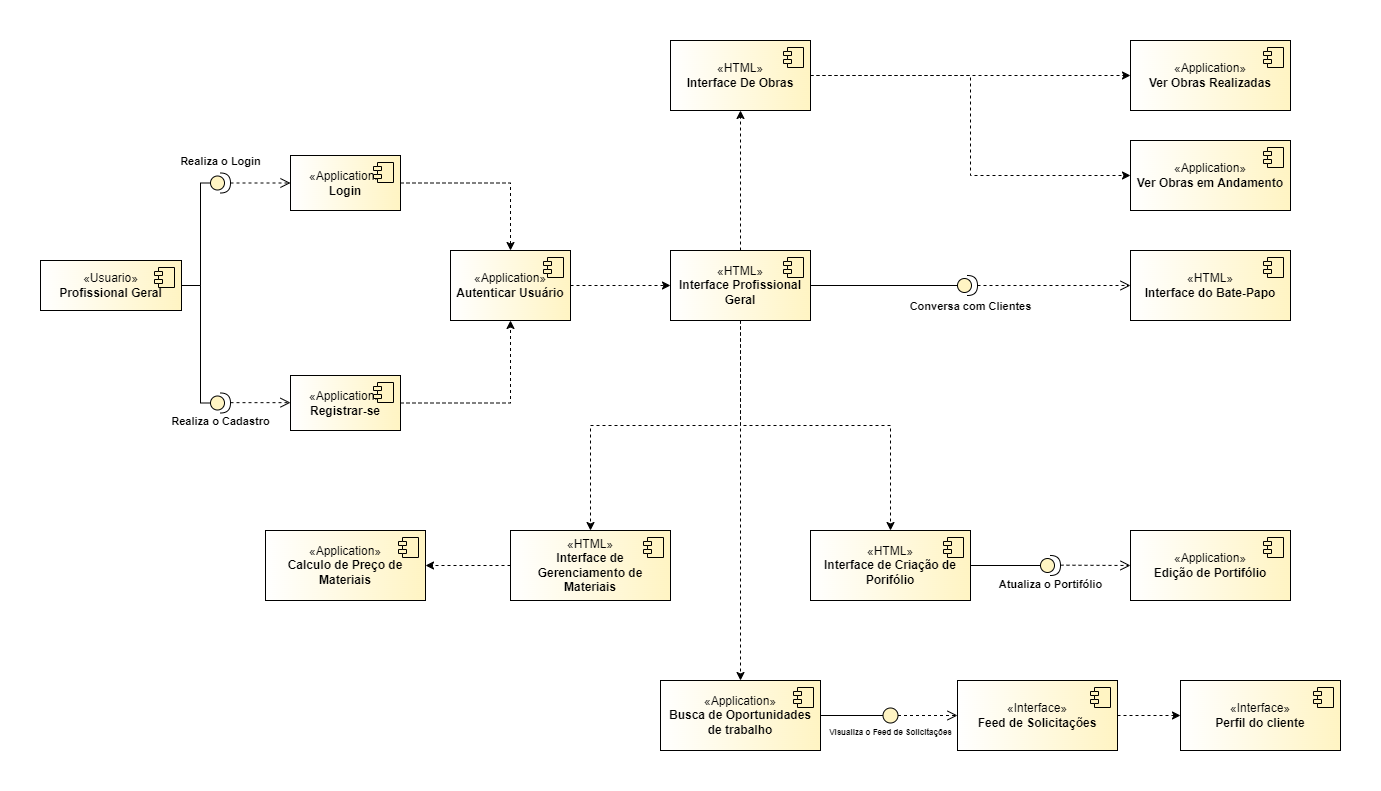

The diagram above was exported from draw.io. Its source (the exported page's mxGraphModel, read from the mxfile embedded in the PNG):
<mxGraphModel dx="1292" dy="-483" grid="1" gridSize="10" guides="1" tooltips="1" connect="1" arrows="1" fold="1" page="1" pageScale="1" pageWidth="827" pageHeight="1169" math="0" shadow="0">
  <root>
    <mxCell id="0" />
    <mxCell id="1" parent="0" />
    <mxCell id="GJaPlLJLv2J17pNfSx2u-1" value="«Usuario»&lt;b&gt;&lt;br&gt;Profissional Geral&lt;/b&gt;" style="html=1;dropTarget=0;whiteSpace=wrap;gradientColor=#FFF4C3;gradientDirection=east;" parent="1" vertex="1">
      <mxGeometry x="200" y="1750" width="141" height="50" as="geometry" />
    </mxCell>
    <mxCell id="GJaPlLJLv2J17pNfSx2u-2" value="" style="shape=module;jettyWidth=8;jettyHeight=4;fillColor=#FFF4C3;" parent="GJaPlLJLv2J17pNfSx2u-1" vertex="1">
      <mxGeometry x="1" width="20" height="20" relative="1" as="geometry">
        <mxPoint x="-27" y="7" as="offset" />
      </mxGeometry>
    </mxCell>
    <mxCell id="GJaPlLJLv2J17pNfSx2u-3" style="edgeStyle=orthogonalEdgeStyle;rounded=0;orthogonalLoop=1;jettySize=auto;html=1;dashed=1;" parent="1" source="GJaPlLJLv2J17pNfSx2u-4" target="GJaPlLJLv2J17pNfSx2u-10" edge="1">
      <mxGeometry relative="1" as="geometry" />
    </mxCell>
    <mxCell id="GJaPlLJLv2J17pNfSx2u-4" value="«Application»&lt;br&gt;&lt;b&gt;Login&lt;/b&gt;" style="html=1;dropTarget=0;whiteSpace=wrap;gradientColor=#FFF4C3;gradientDirection=east;" parent="1" vertex="1">
      <mxGeometry x="450" y="1645" width="110" height="55" as="geometry" />
    </mxCell>
    <mxCell id="GJaPlLJLv2J17pNfSx2u-5" value="" style="shape=module;jettyWidth=8;jettyHeight=4;fillColor=#FFF4C3;" parent="GJaPlLJLv2J17pNfSx2u-4" vertex="1">
      <mxGeometry x="1" width="20" height="20" relative="1" as="geometry">
        <mxPoint x="-27" y="7" as="offset" />
      </mxGeometry>
    </mxCell>
    <mxCell id="GJaPlLJLv2J17pNfSx2u-6" style="edgeStyle=orthogonalEdgeStyle;rounded=0;orthogonalLoop=1;jettySize=auto;html=1;dashed=1;" parent="1" source="GJaPlLJLv2J17pNfSx2u-7" target="GJaPlLJLv2J17pNfSx2u-10" edge="1">
      <mxGeometry relative="1" as="geometry" />
    </mxCell>
    <mxCell id="GJaPlLJLv2J17pNfSx2u-7" value="«Application»&lt;br&gt;&lt;b&gt;Registrar-se&lt;/b&gt;" style="html=1;dropTarget=0;whiteSpace=wrap;gradientColor=#FFF4C3;gradientDirection=east;" parent="1" vertex="1">
      <mxGeometry x="450" y="1865" width="110" height="55" as="geometry" />
    </mxCell>
    <mxCell id="GJaPlLJLv2J17pNfSx2u-8" value="" style="shape=module;jettyWidth=8;jettyHeight=4;fillColor=#FFF4C3;" parent="GJaPlLJLv2J17pNfSx2u-7" vertex="1">
      <mxGeometry x="1" width="20" height="20" relative="1" as="geometry">
        <mxPoint x="-27" y="7" as="offset" />
      </mxGeometry>
    </mxCell>
    <mxCell id="GJaPlLJLv2J17pNfSx2u-9" style="edgeStyle=orthogonalEdgeStyle;rounded=0;orthogonalLoop=1;jettySize=auto;html=1;dashed=1;" parent="1" source="GJaPlLJLv2J17pNfSx2u-10" edge="1">
      <mxGeometry relative="1" as="geometry">
        <mxPoint x="830" y="1775" as="targetPoint" />
      </mxGeometry>
    </mxCell>
    <mxCell id="GJaPlLJLv2J17pNfSx2u-10" value="«Application»&lt;br&gt;&lt;b&gt;Autenticar Usuário&lt;/b&gt;" style="html=1;dropTarget=0;whiteSpace=wrap;gradientColor=#FFF4C3;gradientDirection=east;" parent="1" vertex="1">
      <mxGeometry x="610" y="1740" width="120" height="70" as="geometry" />
    </mxCell>
    <mxCell id="GJaPlLJLv2J17pNfSx2u-11" value="" style="shape=module;jettyWidth=8;jettyHeight=4;fillColor=#FFF4C3;" parent="GJaPlLJLv2J17pNfSx2u-10" vertex="1">
      <mxGeometry x="1" width="20" height="20" relative="1" as="geometry">
        <mxPoint x="-27" y="7" as="offset" />
      </mxGeometry>
    </mxCell>
    <mxCell id="GJaPlLJLv2J17pNfSx2u-12" value="&lt;b&gt;Realiza o Login&lt;/b&gt;" style="html=1;verticalAlign=bottom;endArrow=open;dashed=1;endSize=8;curved=0;rounded=0;entryX=0;entryY=0.5;entryDx=0;entryDy=0;" parent="1" source="GJaPlLJLv2J17pNfSx2u-14" target="GJaPlLJLv2J17pNfSx2u-4" edge="1">
      <mxGeometry x="-1" y="16" relative="1" as="geometry">
        <mxPoint x="380" y="1714" as="sourcePoint" />
        <mxPoint x="380" y="1660" as="targetPoint" />
        <mxPoint x="-10" y="3" as="offset" />
      </mxGeometry>
    </mxCell>
    <mxCell id="GJaPlLJLv2J17pNfSx2u-13" style="edgeStyle=orthogonalEdgeStyle;rounded=0;orthogonalLoop=1;jettySize=auto;html=1;entryX=1;entryY=0.5;entryDx=0;entryDy=0;endArrow=none;endFill=0;" parent="1" source="GJaPlLJLv2J17pNfSx2u-14" target="GJaPlLJLv2J17pNfSx2u-1" edge="1">
      <mxGeometry relative="1" as="geometry">
        <Array as="points">
          <mxPoint x="360" y="1673" />
          <mxPoint x="360" y="1775" />
        </Array>
      </mxGeometry>
    </mxCell>
    <mxCell id="GJaPlLJLv2J17pNfSx2u-14" value="" style="shape=providedRequiredInterface;html=1;verticalLabelPosition=bottom;sketch=0;rotation=0;fillColor=#FFF4C3;" parent="1" vertex="1">
      <mxGeometry x="370" y="1662.5" width="20" height="20" as="geometry" />
    </mxCell>
    <mxCell id="GJaPlLJLv2J17pNfSx2u-15" style="edgeStyle=orthogonalEdgeStyle;rounded=0;orthogonalLoop=1;jettySize=auto;html=1;entryX=1;entryY=0.5;entryDx=0;entryDy=0;endArrow=none;endFill=0;" parent="1" source="GJaPlLJLv2J17pNfSx2u-16" target="GJaPlLJLv2J17pNfSx2u-1" edge="1">
      <mxGeometry relative="1" as="geometry">
        <Array as="points">
          <mxPoint x="360" y="1893" />
          <mxPoint x="360" y="1775" />
        </Array>
      </mxGeometry>
    </mxCell>
    <mxCell id="GJaPlLJLv2J17pNfSx2u-16" value="" style="shape=providedRequiredInterface;html=1;verticalLabelPosition=bottom;sketch=0;rotation=0;fillColor=#FFF4C3;" parent="1" vertex="1">
      <mxGeometry x="370" y="1882.5" width="20" height="20" as="geometry" />
    </mxCell>
    <mxCell id="GJaPlLJLv2J17pNfSx2u-17" value="&lt;b&gt;Realiza o Cadastro&lt;/b&gt;" style="html=1;verticalAlign=bottom;endArrow=open;dashed=1;endSize=8;curved=0;rounded=0;entryX=0;entryY=0.5;entryDx=0;entryDy=0;" parent="1" edge="1">
      <mxGeometry x="-1" y="-30" relative="1" as="geometry">
        <mxPoint x="390" y="1892.1599999999999" as="sourcePoint" />
        <mxPoint x="450" y="1892.1599999999999" as="targetPoint" />
        <mxPoint x="-10" y="-2" as="offset" />
      </mxGeometry>
    </mxCell>
    <mxCell id="GJaPlLJLv2J17pNfSx2u-18" style="edgeStyle=orthogonalEdgeStyle;rounded=0;orthogonalLoop=1;jettySize=auto;html=1;dashed=1;" parent="1" source="GJaPlLJLv2J17pNfSx2u-22" target="GJaPlLJLv2J17pNfSx2u-24" edge="1">
      <mxGeometry relative="1" as="geometry" />
    </mxCell>
    <mxCell id="GJaPlLJLv2J17pNfSx2u-19" style="edgeStyle=orthogonalEdgeStyle;rounded=0;orthogonalLoop=1;jettySize=auto;html=1;dashed=1;" parent="1" source="GJaPlLJLv2J17pNfSx2u-22" target="GJaPlLJLv2J17pNfSx2u-37" edge="1">
      <mxGeometry relative="1" as="geometry" />
    </mxCell>
    <mxCell id="GJaPlLJLv2J17pNfSx2u-20" style="edgeStyle=orthogonalEdgeStyle;rounded=0;orthogonalLoop=1;jettySize=auto;html=1;entryX=0.5;entryY=0;entryDx=0;entryDy=0;dashed=1;" parent="1" source="GJaPlLJLv2J17pNfSx2u-22" target="GJaPlLJLv2J17pNfSx2u-45" edge="1">
      <mxGeometry relative="1" as="geometry" />
    </mxCell>
    <mxCell id="GJaPlLJLv2J17pNfSx2u-21" style="edgeStyle=orthogonalEdgeStyle;rounded=0;orthogonalLoop=1;jettySize=auto;html=1;dashed=1;" parent="1" source="GJaPlLJLv2J17pNfSx2u-22" target="GJaPlLJLv2J17pNfSx2u-50" edge="1">
      <mxGeometry relative="1" as="geometry" />
    </mxCell>
    <mxCell id="GJaPlLJLv2J17pNfSx2u-22" value="«HTML»&lt;br&gt;&lt;b&gt;Interface Profissional Geral&lt;/b&gt;" style="html=1;dropTarget=0;whiteSpace=wrap;gradientColor=#FFF4C3;gradientDirection=east;" parent="1" vertex="1">
      <mxGeometry x="830" y="1740" width="140" height="70" as="geometry" />
    </mxCell>
    <mxCell id="GJaPlLJLv2J17pNfSx2u-23" value="" style="shape=module;jettyWidth=8;jettyHeight=4;fillColor=#FFF4C3;" parent="GJaPlLJLv2J17pNfSx2u-22" vertex="1">
      <mxGeometry x="1" width="20" height="20" relative="1" as="geometry">
        <mxPoint x="-27" y="7" as="offset" />
      </mxGeometry>
    </mxCell>
    <mxCell id="GJaPlLJLv2J17pNfSx2u-24" value="«HTML»&lt;br&gt;&lt;b&gt;Interface De Obras&lt;br&gt;&lt;/b&gt;" style="html=1;dropTarget=0;whiteSpace=wrap;gradientColor=#FFF4C3;gradientDirection=east;" parent="1" vertex="1">
      <mxGeometry x="830" y="1530" width="140" height="70" as="geometry" />
    </mxCell>
    <mxCell id="GJaPlLJLv2J17pNfSx2u-25" value="" style="shape=module;jettyWidth=8;jettyHeight=4;fillColor=#FFF4C3;" parent="GJaPlLJLv2J17pNfSx2u-24" vertex="1">
      <mxGeometry x="1" width="20" height="20" relative="1" as="geometry">
        <mxPoint x="-27" y="7" as="offset" />
      </mxGeometry>
    </mxCell>
    <mxCell id="GJaPlLJLv2J17pNfSx2u-26" style="edgeStyle=orthogonalEdgeStyle;rounded=0;orthogonalLoop=1;jettySize=auto;html=1;dashed=1;" parent="1" source="GJaPlLJLv2J17pNfSx2u-24" target="GJaPlLJLv2J17pNfSx2u-27" edge="1">
      <mxGeometry relative="1" as="geometry">
        <mxPoint x="1120" y="1565" as="sourcePoint" />
      </mxGeometry>
    </mxCell>
    <mxCell id="GJaPlLJLv2J17pNfSx2u-27" value="«Application»&lt;br&gt;&lt;b&gt;Ver Obras Realizadas&lt;/b&gt;" style="html=1;dropTarget=0;whiteSpace=wrap;gradientColor=#FFF4C3;gradientDirection=east;" parent="1" vertex="1">
      <mxGeometry x="1290" y="1530" width="160" height="70" as="geometry" />
    </mxCell>
    <mxCell id="GJaPlLJLv2J17pNfSx2u-28" value="" style="shape=module;jettyWidth=8;jettyHeight=4;fillColor=#FFF4C3;" parent="GJaPlLJLv2J17pNfSx2u-27" vertex="1">
      <mxGeometry x="1" width="20" height="20" relative="1" as="geometry">
        <mxPoint x="-27" y="7" as="offset" />
      </mxGeometry>
    </mxCell>
    <mxCell id="GJaPlLJLv2J17pNfSx2u-29" value="«Application»&lt;br&gt;&lt;b&gt;Ver Obras em Andamento&lt;/b&gt;" style="html=1;dropTarget=0;whiteSpace=wrap;gradientColor=#FFF4C3;gradientDirection=east;" parent="1" vertex="1">
      <mxGeometry x="1290" y="1630" width="160" height="70" as="geometry" />
    </mxCell>
    <mxCell id="GJaPlLJLv2J17pNfSx2u-30" value="" style="shape=module;jettyWidth=8;jettyHeight=4;fillColor=#FFF4C3;" parent="GJaPlLJLv2J17pNfSx2u-29" vertex="1">
      <mxGeometry x="1" width="20" height="20" relative="1" as="geometry">
        <mxPoint x="-27" y="7" as="offset" />
      </mxGeometry>
    </mxCell>
    <mxCell id="GJaPlLJLv2J17pNfSx2u-31" style="edgeStyle=orthogonalEdgeStyle;rounded=0;orthogonalLoop=1;jettySize=auto;html=1;entryX=0;entryY=0.5;entryDx=0;entryDy=0;dashed=1;exitX=1;exitY=0.5;exitDx=0;exitDy=0;" parent="1" source="GJaPlLJLv2J17pNfSx2u-24" target="GJaPlLJLv2J17pNfSx2u-29" edge="1">
      <mxGeometry relative="1" as="geometry">
        <mxPoint x="1120" y="1565" as="sourcePoint" />
      </mxGeometry>
    </mxCell>
    <mxCell id="GJaPlLJLv2J17pNfSx2u-32" style="edgeStyle=orthogonalEdgeStyle;rounded=0;orthogonalLoop=1;jettySize=auto;html=1;entryX=0;entryY=0.5;entryDx=0;entryDy=0;endArrow=none;endFill=0;entryPerimeter=0;" parent="1" source="GJaPlLJLv2J17pNfSx2u-22" target="Hx-kFJ3ucLUYKzxAtCxC-2" edge="1">
      <mxGeometry relative="1" as="geometry">
        <mxPoint x="1120" y="1775" as="sourcePoint" />
        <mxPoint x="1125" y="1775" as="targetPoint" />
      </mxGeometry>
    </mxCell>
    <mxCell id="GJaPlLJLv2J17pNfSx2u-33" value="&lt;b&gt;Conversa com Clientes&lt;/b&gt;" style="html=1;verticalAlign=bottom;endArrow=open;dashed=1;endSize=8;curved=0;rounded=0;entryX=0;entryY=0.5;entryDx=0;entryDy=0;exitX=1;exitY=0.5;exitDx=0;exitDy=0;exitPerimeter=0;" parent="1" source="Hx-kFJ3ucLUYKzxAtCxC-2" target="GJaPlLJLv2J17pNfSx2u-34" edge="1">
      <mxGeometry x="-1" y="-31" relative="1" as="geometry">
        <mxPoint x="1140" y="1775" as="sourcePoint" />
        <mxPoint x="1217.21" y="1782.5" as="targetPoint" />
        <mxPoint x="-7" y="-1" as="offset" />
      </mxGeometry>
    </mxCell>
    <mxCell id="GJaPlLJLv2J17pNfSx2u-34" value="«HTML»&lt;br&gt;&lt;b&gt;Interface do Bate-Papo&lt;/b&gt;" style="html=1;dropTarget=0;whiteSpace=wrap;gradientColor=#FFF4C3;gradientDirection=east;" parent="1" vertex="1">
      <mxGeometry x="1290" y="1740" width="160" height="70" as="geometry" />
    </mxCell>
    <mxCell id="GJaPlLJLv2J17pNfSx2u-35" value="" style="shape=module;jettyWidth=8;jettyHeight=4;fillColor=#FFF4C3;" parent="GJaPlLJLv2J17pNfSx2u-34" vertex="1">
      <mxGeometry x="1" width="20" height="20" relative="1" as="geometry">
        <mxPoint x="-27" y="7" as="offset" />
      </mxGeometry>
    </mxCell>
    <mxCell id="GJaPlLJLv2J17pNfSx2u-37" value="«HTML»&lt;br&gt;&lt;b&gt;Interface de Criação de Porifólio&lt;/b&gt;" style="html=1;dropTarget=0;whiteSpace=wrap;gradientColor=#FFF4C3;gradientDirection=east;" parent="1" vertex="1">
      <mxGeometry x="970" y="2020" width="160" height="70" as="geometry" />
    </mxCell>
    <mxCell id="GJaPlLJLv2J17pNfSx2u-38" value="" style="shape=module;jettyWidth=8;jettyHeight=4;fillColor=#FFF4C3;" parent="GJaPlLJLv2J17pNfSx2u-37" vertex="1">
      <mxGeometry x="1" width="20" height="20" relative="1" as="geometry">
        <mxPoint x="-27" y="7" as="offset" />
      </mxGeometry>
    </mxCell>
    <mxCell id="GJaPlLJLv2J17pNfSx2u-39" value="«Application»&lt;br&gt;&lt;b&gt;Edição de Portifólio&lt;/b&gt;" style="html=1;dropTarget=0;whiteSpace=wrap;gradientColor=#FFF4C3;gradientDirection=east;" parent="1" vertex="1">
      <mxGeometry x="1290" y="2020" width="160" height="70" as="geometry" />
    </mxCell>
    <mxCell id="GJaPlLJLv2J17pNfSx2u-40" value="" style="shape=module;jettyWidth=8;jettyHeight=4;fillColor=#FFF4C3;" parent="GJaPlLJLv2J17pNfSx2u-39" vertex="1">
      <mxGeometry x="1" width="20" height="20" relative="1" as="geometry">
        <mxPoint x="-27" y="7" as="offset" />
      </mxGeometry>
    </mxCell>
    <mxCell id="GJaPlLJLv2J17pNfSx2u-41" value="" style="shape=providedRequiredInterface;html=1;verticalLabelPosition=bottom;sketch=0;rotation=0;fillColor=#FFF4C3;" parent="1" vertex="1">
      <mxGeometry x="1200" y="2045" width="20" height="20" as="geometry" />
    </mxCell>
    <mxCell id="GJaPlLJLv2J17pNfSx2u-42" value="&lt;b&gt;Atualiza o Portifólio&lt;/b&gt;" style="html=1;verticalAlign=bottom;endArrow=open;dashed=1;endSize=8;curved=0;rounded=0;entryX=0;entryY=0.5;entryDx=0;entryDy=0;" parent="1" target="GJaPlLJLv2J17pNfSx2u-39" edge="1">
      <mxGeometry x="-1" y="-30" relative="1" as="geometry">
        <mxPoint x="1220" y="2054.66" as="sourcePoint" />
        <mxPoint x="1280" y="2054.66" as="targetPoint" />
        <mxPoint x="-10" y="-2" as="offset" />
      </mxGeometry>
    </mxCell>
    <mxCell id="GJaPlLJLv2J17pNfSx2u-43" style="edgeStyle=orthogonalEdgeStyle;rounded=0;orthogonalLoop=1;jettySize=auto;html=1;entryX=0;entryY=0.5;entryDx=0;entryDy=0;entryPerimeter=0;endArrow=none;endFill=0;" parent="1" source="GJaPlLJLv2J17pNfSx2u-37" target="GJaPlLJLv2J17pNfSx2u-41" edge="1">
      <mxGeometry relative="1" as="geometry" />
    </mxCell>
    <mxCell id="GJaPlLJLv2J17pNfSx2u-44" style="edgeStyle=orthogonalEdgeStyle;rounded=0;orthogonalLoop=1;jettySize=auto;html=1;entryX=1;entryY=0.5;entryDx=0;entryDy=0;dashed=1;" parent="1" source="GJaPlLJLv2J17pNfSx2u-45" target="GJaPlLJLv2J17pNfSx2u-47" edge="1">
      <mxGeometry relative="1" as="geometry" />
    </mxCell>
    <mxCell id="GJaPlLJLv2J17pNfSx2u-45" value="«HTML»&lt;br&gt;&lt;b&gt;Interface de Gerenciamento de Materiais&lt;/b&gt;" style="html=1;dropTarget=0;whiteSpace=wrap;gradientColor=#FFF4C3;gradientDirection=east;" parent="1" vertex="1">
      <mxGeometry x="670" y="2020" width="160" height="70" as="geometry" />
    </mxCell>
    <mxCell id="GJaPlLJLv2J17pNfSx2u-46" value="" style="shape=module;jettyWidth=8;jettyHeight=4;fillColor=#FFF4C3;" parent="GJaPlLJLv2J17pNfSx2u-45" vertex="1">
      <mxGeometry x="1" width="20" height="20" relative="1" as="geometry">
        <mxPoint x="-27" y="7" as="offset" />
      </mxGeometry>
    </mxCell>
    <mxCell id="GJaPlLJLv2J17pNfSx2u-47" value="«Application»&lt;br&gt;&lt;b&gt;Calculo de Preço de Materiais&lt;/b&gt;" style="html=1;dropTarget=0;whiteSpace=wrap;gradientColor=#FFF4C3;gradientDirection=east;" parent="1" vertex="1">
      <mxGeometry x="425" y="2020" width="160" height="70" as="geometry" />
    </mxCell>
    <mxCell id="GJaPlLJLv2J17pNfSx2u-48" value="" style="shape=module;jettyWidth=8;jettyHeight=4;fillColor=#FFF4C3;" parent="GJaPlLJLv2J17pNfSx2u-47" vertex="1">
      <mxGeometry x="1" width="20" height="20" relative="1" as="geometry">
        <mxPoint x="-27" y="7" as="offset" />
      </mxGeometry>
    </mxCell>
    <mxCell id="GJaPlLJLv2J17pNfSx2u-49" style="edgeStyle=orthogonalEdgeStyle;rounded=0;orthogonalLoop=1;jettySize=auto;html=1;endArrow=none;endFill=0;" parent="1" source="GJaPlLJLv2J17pNfSx2u-50" target="GJaPlLJLv2J17pNfSx2u-55" edge="1">
      <mxGeometry relative="1" as="geometry" />
    </mxCell>
    <mxCell id="GJaPlLJLv2J17pNfSx2u-50" value="«Application»&lt;br&gt;&lt;b&gt;Busca de Oportunidades de trabalho&lt;/b&gt;" style="html=1;dropTarget=0;whiteSpace=wrap;gradientColor=#FFF4C3;gradientDirection=east;" parent="1" vertex="1">
      <mxGeometry x="820" y="2170" width="160" height="70" as="geometry" />
    </mxCell>
    <mxCell id="GJaPlLJLv2J17pNfSx2u-51" value="" style="shape=module;jettyWidth=8;jettyHeight=4;fillColor=#FFF4C3;" parent="GJaPlLJLv2J17pNfSx2u-50" vertex="1">
      <mxGeometry x="1" width="20" height="20" relative="1" as="geometry">
        <mxPoint x="-27" y="7" as="offset" />
      </mxGeometry>
    </mxCell>
    <mxCell id="GJaPlLJLv2J17pNfSx2u-52" value="«Interface»&lt;br&gt;&lt;b&gt;Feed de Solicitações&lt;/b&gt;" style="html=1;dropTarget=0;whiteSpace=wrap;gradientColor=#FFF4C3;gradientDirection=east;" parent="1" vertex="1">
      <mxGeometry x="1117" y="2170" width="160" height="70" as="geometry" />
    </mxCell>
    <mxCell id="GJaPlLJLv2J17pNfSx2u-53" value="" style="shape=module;jettyWidth=8;jettyHeight=4;fillColor=#FFF4C3;" parent="GJaPlLJLv2J17pNfSx2u-52" vertex="1">
      <mxGeometry x="1" width="20" height="20" relative="1" as="geometry">
        <mxPoint x="-27" y="7" as="offset" />
      </mxGeometry>
    </mxCell>
    <mxCell id="GJaPlLJLv2J17pNfSx2u-54" value="&lt;b&gt;&lt;font style=&quot;font-size: 8px;&quot;&gt;Visualiza o Feed de Solicitações&lt;/font&gt;&lt;/b&gt;" style="html=1;verticalAlign=bottom;endArrow=open;dashed=1;endSize=8;curved=0;rounded=0;" parent="1" source="GJaPlLJLv2J17pNfSx2u-55" target="GJaPlLJLv2J17pNfSx2u-52" edge="1">
      <mxGeometry x="-1" y="-26" relative="1" as="geometry">
        <mxPoint x="1060" y="2205" as="sourcePoint" />
        <mxPoint x="1117" y="2204.7" as="targetPoint" />
        <mxPoint x="-8" y="-1" as="offset" />
      </mxGeometry>
    </mxCell>
    <mxCell id="GJaPlLJLv2J17pNfSx2u-55" value="" style="ellipse;whiteSpace=wrap;html=1;aspect=fixed;fillColor=#FFF4C3;" parent="1" vertex="1">
      <mxGeometry x="1042.5" y="2197.5" width="15" height="15" as="geometry" />
    </mxCell>
    <mxCell id="GJaPlLJLv2J17pNfSx2u-56" value="«Interface»&lt;br&gt;&lt;b&gt;Perfil do cliente&lt;/b&gt;" style="html=1;dropTarget=0;whiteSpace=wrap;gradientColor=#FFF4C3;gradientDirection=east;" parent="1" vertex="1">
      <mxGeometry x="1340" y="2170" width="160" height="70" as="geometry" />
    </mxCell>
    <mxCell id="GJaPlLJLv2J17pNfSx2u-57" value="" style="shape=module;jettyWidth=8;jettyHeight=4;fillColor=#FFF4C3;" parent="GJaPlLJLv2J17pNfSx2u-56" vertex="1">
      <mxGeometry x="1" width="20" height="20" relative="1" as="geometry">
        <mxPoint x="-27" y="7" as="offset" />
      </mxGeometry>
    </mxCell>
    <mxCell id="GJaPlLJLv2J17pNfSx2u-58" style="edgeStyle=orthogonalEdgeStyle;rounded=0;orthogonalLoop=1;jettySize=auto;html=1;dashed=1;" parent="1" source="GJaPlLJLv2J17pNfSx2u-52" target="GJaPlLJLv2J17pNfSx2u-56" edge="1">
      <mxGeometry relative="1" as="geometry" />
    </mxCell>
    <mxCell id="GJaPlLJLv2J17pNfSx2u-59" value="" style="endArrow=none;html=1;rounded=0;strokeColor=none;" parent="1" edge="1">
      <mxGeometry width="50" height="50" relative="1" as="geometry">
        <mxPoint x="160" y="2280" as="sourcePoint" />
        <mxPoint x="160" y="2280" as="targetPoint" />
        <Array as="points">
          <mxPoint x="160" y="1490" />
          <mxPoint x="1540" y="1490" />
          <mxPoint x="1540" y="2280" />
        </Array>
      </mxGeometry>
    </mxCell>
    <mxCell id="Hx-kFJ3ucLUYKzxAtCxC-2" value="" style="shape=providedRequiredInterface;html=1;verticalLabelPosition=bottom;sketch=0;rotation=0;fillColor=#FFF4C3;" parent="1" vertex="1">
      <mxGeometry x="1117" y="1765" width="20" height="20" as="geometry" />
    </mxCell>
  </root>
</mxGraphModel>